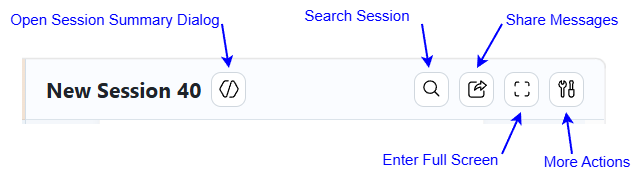

The diagram above was exported from draw.io. Its source (the exported page's mxGraphModel, read from the mxfile embedded in the PNG):
<mxGraphModel dx="874" dy="550" grid="1" gridSize="10" guides="1" tooltips="1" connect="1" arrows="1" fold="1" page="1" pageScale="1" pageWidth="827" pageHeight="1169" math="0" shadow="0">
  <root>
    <mxCell id="0" />
    <mxCell id="1" parent="0" />
    <mxCell id="zzX4PFrWS_r0UhQ4j9R0-2" parent="1" style="shape=image;aspect=fixed;image=data:image/png,(base64 omitted: 8472 chars);" value="" vertex="1">
      <mxGeometry height="70" width="586" x="90" y="210" as="geometry" />
    </mxCell>
    <mxCell id="aFdCikE48W4sRYoZWLQH-1" parent="1" style="text;html=1;whiteSpace=wrap;strokeColor=none;fillColor=none;align=center;verticalAlign=middle;rounded=0;fontSize=15;fontColor=#0000FF;" value="Open Session Summary Dialog" vertex="1">
      <mxGeometry height="30" width="230" x="68" y="160" as="geometry" />
    </mxCell>
    <mxCell id="aFdCikE48W4sRYoZWLQH-3" edge="1" parent="1" style="endArrow=classic;html=1;rounded=0;entryX=0.5;entryY=0;entryDx=0;entryDy=0;strokeColor=#0000FF;strokeWidth=2;" value="">
      <mxGeometry height="50" relative="1" width="50" as="geometry">
        <mxPoint x="290" y="180" as="sourcePoint" />
        <mxPoint x="297" y="224" as="targetPoint" />
      </mxGeometry>
    </mxCell>
    <mxCell id="aFdCikE48W4sRYoZWLQH-5" parent="1" style="text;html=1;whiteSpace=wrap;strokeColor=none;fillColor=none;align=center;verticalAlign=middle;rounded=0;fontSize=15;fontColor=#0000FF;" value="Search Session" vertex="1">
      <mxGeometry height="30" width="170" x="340" y="156" as="geometry" />
    </mxCell>
    <mxCell id="aFdCikE48W4sRYoZWLQH-6" edge="1" parent="1" style="endArrow=classic;html=1;rounded=0;entryX=0.5;entryY=0;entryDx=0;entryDy=0;strokeColor=#0000FF;strokeWidth=2;" value="">
      <mxGeometry height="50" relative="1" width="50" as="geometry">
        <mxPoint x="490" y="180" as="sourcePoint" />
        <mxPoint x="497" y="224" as="targetPoint" />
      </mxGeometry>
    </mxCell>
    <mxCell id="aFdCikE48W4sRYoZWLQH-8" edge="1" parent="1" style="endArrow=classic;html=1;rounded=0;entryX=0.5;entryY=0;entryDx=0;entryDy=0;strokeColor=#0000FF;strokeWidth=2;" value="">
      <mxGeometry height="50" relative="1" width="50" as="geometry">
        <mxPoint x="570" y="180" as="sourcePoint" />
        <mxPoint x="545" y="224" as="targetPoint" />
      </mxGeometry>
    </mxCell>
    <mxCell id="aFdCikE48W4sRYoZWLQH-9" parent="1" style="text;html=1;whiteSpace=wrap;strokeColor=none;fillColor=none;align=center;verticalAlign=middle;rounded=0;fontSize=15;fontColor=#0000FF;" value="Share Messages" vertex="1">
      <mxGeometry height="30" width="120" x="570" y="160" as="geometry" />
    </mxCell>
    <mxCell id="aFdCikE48W4sRYoZWLQH-12" edge="1" parent="1" style="endArrow=classic;html=1;rounded=0;entryX=0.5;entryY=1;entryDx=0;entryDy=0;strokeColor=#0000FF;strokeWidth=2;" value="">
      <mxGeometry height="50" relative="1" width="50" as="geometry">
        <mxPoint x="570" y="310" as="sourcePoint" />
        <mxPoint x="589" y="268" as="targetPoint" />
      </mxGeometry>
    </mxCell>
    <mxCell id="aFdCikE48W4sRYoZWLQH-13" edge="1" parent="1" style="endArrow=classic;html=1;rounded=0;entryX=0.5;entryY=1;entryDx=0;entryDy=0;strokeColor=#0000FF;strokeWidth=2;" value="">
      <mxGeometry height="50" relative="1" width="50" as="geometry">
        <mxPoint x="640" y="310" as="sourcePoint" />
        <mxPoint x="634" y="268" as="targetPoint" />
      </mxGeometry>
    </mxCell>
    <mxCell id="aFdCikE48W4sRYoZWLQH-14" parent="1" style="text;html=1;whiteSpace=wrap;strokeColor=none;fillColor=none;align=center;verticalAlign=middle;rounded=0;fontSize=15;fontColor=#0000FF;" value="Enter Full Screen" vertex="1">
      <mxGeometry height="30" width="135" x="441" y="300" as="geometry" />
    </mxCell>
    <mxCell id="aFdCikE48W4sRYoZWLQH-15" parent="1" style="text;html=1;whiteSpace=wrap;strokeColor=none;fillColor=none;align=center;verticalAlign=middle;rounded=0;fontSize=15;fontColor=#0000FF;" value="More Actions" vertex="1">
      <mxGeometry height="30" width="110" x="600" y="302" as="geometry" />
    </mxCell>
  </root>
</mxGraphModel>